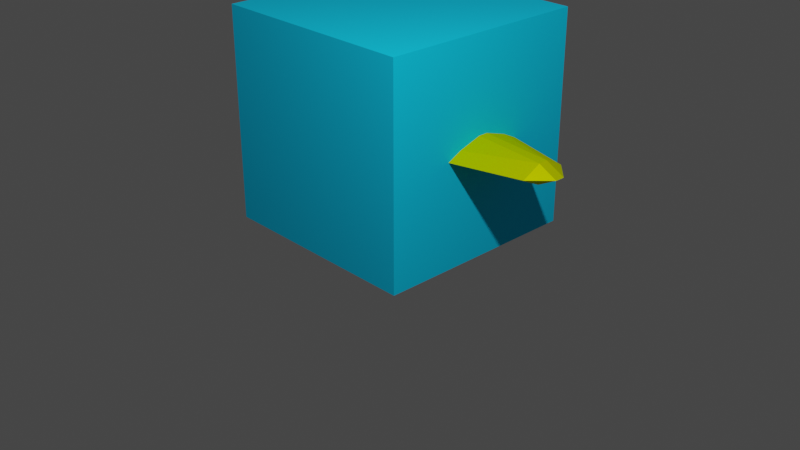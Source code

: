 # Source: excalibur.blend  (saved by Blender 2.81.16; exported with 4.5.12 LTS)
import bpy
from mathutils import Matrix  # noqa: F401  (used for matrix-valued properties, if any)

bpy.ops.wm.read_factory_settings(use_empty=True)
scene = bpy.context.scene
scene.name = 'Scene'

# ---- collections
col_collection = bpy.data.collections.new('Collection'); scene.collection.children.link(col_collection)

# ---- materials (node trees are filled in below, after node groups)
mat_actor_001 = bpy.data.materials.new('Actor.001')
mat_actor_001.alpha_threshold = 0.0
mat_actor_001.use_transparent_shadow = False
mat_actor_001.line_color = (0.0, 0.0, 0.0, 1.0)
mat_excalibur = bpy.data.materials.new('Excalibur')
mat_excalibur.alpha_threshold = 0.0
mat_excalibur.use_transparent_shadow = False
mat_excalibur.line_color = (0.0, 0.0, 0.0, 1.0)

# ---- material node trees
mat_actor_001.use_nodes = True; mat_actor_001.node_tree.nodes.clear()
_N = mat_actor_001.node_tree.nodes; _L = mat_actor_001.node_tree.links
n0 = _N.new('ShaderNodeOutputMaterial'); n0.name = 'Material Output'; n0.location = (300, 300)
n1 = _N.new('ShaderNodeBsdfPrincipled'); n1.name = 'Principled BSDF'; n1.location = (10, 300)
n1.distribution = 'GGX'
n1.subsurface_method = 'BURLEY'
n1.inputs[0].default_value = (0.0, 0.6276, 1.0, 1.0)
n1.inputs[2].default_value = 1.0
n1.inputs[3].default_value = 1.45
n1.inputs[13].default_value = 0.2418
n1.inputs[27].default_value = (0.0, 0.0, 0.0, 1.0)
n1.inputs[28].default_value = 1.0
_L.new(n1.outputs[0], n0.inputs[0])
n0.is_active_output = True
mat_excalibur.use_nodes = True; mat_excalibur.node_tree.nodes.clear()
_N = mat_excalibur.node_tree.nodes; _L = mat_excalibur.node_tree.links
n0 = _N.new('ShaderNodeBsdfPrincipled'); n0.name = 'Principled BSDF'; n0.location = (-290, 301)
n0.inputs[0].default_value = (0.6832, 0.8, 0.0, 1.0)
n0.inputs[2].default_value = 0.4
n0.inputs[3].default_value = 1.45
n0.inputs[27].default_value = (0.0, 0.0, 0.0, 1.0)
n0.inputs[28].default_value = 1.0
n1 = _N.new('ShaderNodeBsdfAnisotropic'); n1.name = '光澤 BSDF'; n1.location = (238, -13)
n1.distribution = 'GGX'
n1.inputs[0].default_value = (0.8586, 1.0, 0.0, 1.0)
n2 = _N.new('ShaderNodeTexNoise'); n2.name = '噪訊紋理'; n2.location = (-1, 5)
n2.inputs[2].default_value = -500.0
n2.inputs[3].default_value = 16.0
n3 = _N.new('ShaderNodeMixShader'); n3.name = '混合著色器'; n3.location = (456, 117)
n3.inputs[0].default_value = 0.4
n4 = _N.new('ShaderNodeOutputMaterial'); n4.name = 'Material Output'; n4.location = (706, 215)
n5 = _N.new('ShaderNodeBsdfDiffuse'); n5.name = '漫射 BSDF'; n5.location = (238, 183)
n5.inputs[0].default_value = (0.6222, 0.7238, 0.0, 1.0)
_L.new(n1.outputs[0], n3.inputs[2])
_L.new(n2.outputs[0], n1.inputs[1])
_L.new(n5.outputs[0], n3.inputs[1])
_L.new(n3.outputs[0], n4.inputs[0])
n4.is_active_output = True

# ---- world
world_world = bpy.data.worlds.new('World'); scene.world = world_world
world_world.use_nodes = True; world_world.node_tree.nodes.clear()
_N = world_world.node_tree.nodes; _L = world_world.node_tree.links
n0 = _N.new('ShaderNodeOutputWorld'); n0.name = 'World Output'; n0.location = (300, 300)
n1 = _N.new('ShaderNodeBackground'); n1.name = 'Background'; n1.location = (10, 300)
n1.inputs[0].default_value = (0.05088, 0.05088, 0.05088, 1.0)
_L.new(n1.outputs[0], n0.inputs[0])
n0.is_active_output = True
world_world.color = (0.05088, 0.05088, 0.05088)
world_world.use_sun_shadow = False
world_world.sun_shadow_jitter_overblur = 0.0

# ---- cameras
cam_camera = bpy.data.cameras.new('Camera')
cam_camera.clip_end = 100.0
cam_camera.ortho_scale = 7.314

# ---- lights
light_light = bpy.data.lights.new('Light', 'POINT')
light_light.transmission_factor = 0.0
light_light.energy = 1000.0
light_light.shadow_soft_size = 0.1
light_light.shadow_maximum_resolution = 0.006
light_light.use_absolute_resolution = True

# ---- meshes
me_cube = bpy.data.meshes.new('Cube')
me_cube.from_pydata([(1.0, 1.0, 2.0), (1.0, 1.0, 0.0), (1.0, -1.0, 2.0), (1.0, -1.0, 0.0), (-1.0, 1.0, 2.0), (-1.0, 1.0, 0.0), (-1.0, -1.0, 2.0), (-1.0, -1.0, 0.0)], [], [(0, 4, 6, 2), (3, 2, 6, 7), (7, 6, 4, 5), (5, 1, 3, 7), (1, 0, 2, 3), (5, 4, 0, 1)])
_uv = me_cube.uv_layers.new(name='UVMap')
_uv.uv.foreach_set('vector', [0.625, 0.5, 0.875, 0.5, 0.875, 0.75, 0.625, 0.75, 0.375, 0.75, 0.625, 0.75, 0.625, 1.0, 0.375, 1.0, 0.375, 0.0, 0.625, 0.0, 0.625, 0.25, 0.375, 0.25, 0.125, 0.5, 0.375, 0.5, 0.375, 0.75, 0.125, 0.75, 0.375, 0.5, 0.625, 0.5, 0.625, 0.75, 0.375, 0.75, 0.375, 0.25, 0.625, 0.25, 0.625, 0.5, 0.375, 0.5])
me_cube.materials.append(mat_actor_001)
me_cube.use_remesh_preserve_volume = False
me_cube.use_remesh_preserve_attributes = False
me_cube.use_mirror_vertex_groups = False
me_cube.update()
me_excalibur = bpy.data.meshes.new('Excalibur')
me_excalibur.from_pydata([(0.0, -0.2, -3.0), (0.0, -0.2, 3.0), (0.0, 0.2, -3.0), (0.0, 0.2, 3.0), (0.0, 4.0, 0.0), (0.0, -4.0, 0.0), (2.0, -0.2, 0.0), (1.871, -0.2, 1.0), (2.0, 0.2, 0.0), (1.871, 0.2, 1.0), (1.871, 1.0, 0.0), (1.871, -1.0, 0.0), (1.871, -0.2, -1.0), (1.871, 0.2, -1.0)], [], [(13, 8, 6, 12), (7, 11, 6), (11, 7, 5), (11, 5, 12), (9, 3, 1, 7), (5, 0, 12), (13, 10, 8), (13, 12, 0, 2), (4, 3, 9), (4, 13, 2), (10, 13, 4), (5, 7, 1), (10, 4, 9), (12, 6, 11), (9, 7, 6, 8), (9, 8, 10), (1, 3, 4, 2, 0, 5)])
_uv = me_excalibur.uv_layers.new(name='UVMap')
_uv.uv.foreach_set('vector', [0.6412, 0.75, 0.6088, 0.7338, 0.6088, 0.7338, 0.6412, 0.75, 0.625, 0.7662, 0.5, 0.7662, 0.6088, 0.7338, 0.5, 0.7662, 0.625, 0.7662, 0.5, 1.0, 0.5, 0.7662, 0.5, 1.0, 0.625, 0.7662, 0.6412, 0.75, 0.875, 0.75, 0.875, 0.75, 0.6412, 0.75, 0.5, 1.0, 0.625, 1.0, 0.625, 0.7662, 0.625, 0.7662, 0.5, 0.7662, 0.6088, 0.7338, 0.6412, 0.75, 0.6412, 0.75, 0.875, 0.75, 0.875, 0.75, 0.5, 1.0, 0.625, 1.0, 0.625, 0.7662, 0.5, 1.0, 0.625, 0.7662, 0.625, 1.0, 0.5, 0.7662, 0.625, 0.7662, 0.5, 1.0, 0.5, 1.0, 0.625, 0.7662, 0.625, 1.0, 0.5, 0.7662, 0.5, 1.0, 0.625, 0.7662, 0.625, 0.7662, 0.6088, 0.7338, 0.5, 0.7662, 0.6412, 0.75, 0.6412, 0.75, 0.6088, 0.7338, 0.6088, 0.7338, 0.625, 0.7662, 0.6088, 0.7338, 0.5, 0.7662, 0.625, 0.0, 0.625, 0.0, 0.5, 0.0, 0.625, 0.0, 0.625, 0.0, 0.5, 0.0])
me_excalibur.materials.append(mat_excalibur)
me_excalibur.use_remesh_fix_poles = True
me_excalibur.use_remesh_preserve_attributes = False
me_excalibur.use_mirror_vertex_groups = False
me_excalibur.update()

# ---- objects
ob_light = bpy.data.objects.new('Light', light_light)
ob_camera = bpy.data.objects.new('Camera', cam_camera)
ob_actor = bpy.data.objects.new('Actor', me_cube)
ob_excalibur = bpy.data.objects.new('Excalibur', me_excalibur)

# ---- transforms, parenting, visibility, modifiers, constraints
ob_light.location = (4.076, -2.873, 5.904)
ob_light.rotation_euler = (0.6503, 0.05522, 1.866)
ob_light.lock_rotations_4d = False
ob_light.empty_display_type = 'ARROWS'
ob_light.color = (0.0, 0.0, 0.0, 0.0)
ob_light.lineart.crease_threshold = 0.0
ob_camera.location = (7.359, -6.926, 4.958)
ob_camera.rotation_euler = (1.109, 0.0, 0.8149)
ob_camera.lock_rotations_4d = False
ob_camera.empty_display_type = 'ARROWS'
ob_camera.color = (0.0, 0.0, 0.0, 0.0)
ob_camera.display_type = 'WIRE'
ob_camera.lineart.crease_threshold = 0.0
ob_actor.location = (0.0, 0.0, 0.0)
ob_actor.scale = (1.1, 1.1, 1.1)
ob_actor.lock_rotations_4d = False
ob_actor.empty_display_type = 'ARROWS'
ob_actor.lineart.crease_threshold = 0.0
ob_excalibur.location = (-1.0, 0.0, 1.088)
ob_excalibur.scale = (1.5, 0.25, 0.1)
ob_excalibur.lineart.crease_threshold = 0.0
_vg = ob_excalibur.vertex_groups.new(name='Bone')

# ---- collection membership
col_collection.objects.link(ob_light)
col_collection.objects.link(ob_camera)
col_collection.objects.link(ob_actor)
col_collection.objects.link(ob_excalibur)

# ---- scene / render settings (as saved in the file)
scene.camera = ob_camera
scene.frame_start = 1; scene.frame_end = 50; scene.frame_set(20)
scene.render.engine = 'BLENDER_EEVEE_NEXT'
scene.render.fps = 60
scene.cycles.use_denoising = False
scene.cycles.samples = 128
scene.cycles.sampling_pattern = 'TABULATED_SOBOL'
scene.cycles.use_adaptive_sampling = False
scene.cycles.use_light_tree = False
scene.view_settings.view_transform = 'Filmic'
bpy.context.view_layer.update()
